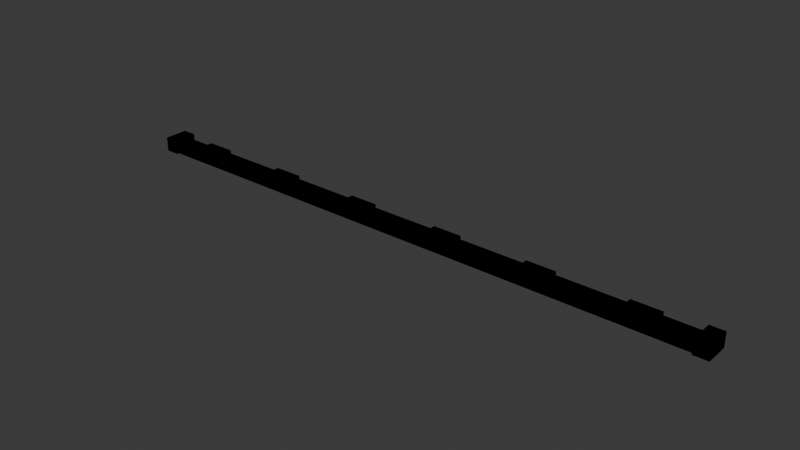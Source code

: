 # Source: KIT_Ilum_Fita_v01.blend  (saved by Blender 4.2.66; exported with 4.5.12 LTS)
import bpy
from mathutils import Matrix  # noqa: F401  (used for matrix-valued properties, if any)

bpy.ops.wm.read_factory_settings(use_empty=True)
scene = bpy.context.scene
scene.name = 'Scene'

# ---- collections
col_collection = bpy.data.collections.new('Collection'); scene.collection.children.link(col_collection)
col_kit_ilum_fita_v01 = bpy.data.collections.new('KIT_Ilum_Fita_v01'); scene.collection.children.link(col_kit_ilum_fita_v01)

# ---- materials (node trees are filled in below, after node groups)
mat_polyroom_pbr = bpy.data.materials.new('Polyroom_PBR')

# ---- material node trees
mat_polyroom_pbr.use_nodes = True; mat_polyroom_pbr.node_tree.nodes.clear()
_N = mat_polyroom_pbr.node_tree.nodes; _L = mat_polyroom_pbr.node_tree.links
n0 = _N.new('ShaderNodeOutputMaterial'); n0.name = 'Material Output'; n0.location = (0, 0)
n1 = _N.new('ShaderNodeBsdfPrincipled'); n1.name = 'Principled BSDF'; n1.location = (0, 0)
n2 = _N.new('ShaderNodeVertexColor'); n2.name = 'Color Attribute'; n2.location = (0, 0)
n2.layer_name = 'Color'
_L.new(n2.outputs[0], n1.inputs[0])
n0.is_active_output = True

# ---- world
world_world = bpy.data.worlds.new('World'); scene.world = world_world
world_world.use_nodes = True; world_world.node_tree.nodes.clear()
_N = world_world.node_tree.nodes; _L = world_world.node_tree.links
n0 = _N.new('ShaderNodeOutputWorld'); n0.name = 'World Output'; n0.location = (300, 300)
n1 = _N.new('ShaderNodeBackground'); n1.name = 'Background'; n1.location = (10, 300)
n1.inputs[0].default_value = (0.05088, 0.05088, 0.05088, 1.0)
_L.new(n1.outputs[0], n0.inputs[0])
n0.is_active_output = True
world_world.color = (0.05088, 0.05088, 0.05088)
world_world.sun_shadow_jitter_overblur = 0.0

# ---- meshes
me_kit_ilum_fita_v01 = bpy.data.meshes.new('KIT_Ilum_Fita_v01')
me_kit_ilum_fita_v01.from_pydata([(-0.6, -0.02, 0.0), (-0.6, -0.02, 0.02), (-0.6, 0.02, 0.0), (-0.6, 0.02, 0.02), (0.6, -0.02, 0.0), (0.6, -0.02, 0.02), (0.6, 0.02, 0.0), (0.6, 0.02, 0.02), (-0.53, -0.0125, 0.02), (-0.53, -0.0125, 0.032), (-0.53, 0.0125, 0.02), (-0.53, 0.0125, 0.032), (-0.47, -0.0125, 0.02), (-0.47, -0.0125, 0.032), (-0.47, 0.0125, 0.02), (-0.47, 0.0125, 0.032), (-0.33, -0.0125, 0.02), (-0.33, -0.0125, 0.032), (-0.33, 0.0125, 0.02), (-0.33, 0.0125, 0.032), (-0.27, -0.0125, 0.02), (-0.27, -0.0125, 0.032), (-0.27, 0.0125, 0.02), (-0.27, 0.0125, 0.032), (-0.13, -0.0125, 0.02), (-0.13, -0.0125, 0.032), (-0.13, 0.0125, 0.02), (-0.13, 0.0125, 0.032), (-0.07, -0.0125, 0.02), (-0.07, -0.0125, 0.032), (-0.07, 0.0125, 0.02), (-0.07, 0.0125, 0.032), (0.07, -0.0125, 0.02), (0.07, -0.0125, 0.032), (0.07, 0.0125, 0.02), (0.07, 0.0125, 0.032), (0.13, -0.0125, 0.02), (0.13, -0.0125, 0.032), (0.13, 0.0125, 0.02), (0.13, 0.0125, 0.032), (0.27, -0.0125, 0.02), (0.27, -0.0125, 0.032), (0.27, 0.0125, 0.02), (0.27, 0.0125, 0.032), (0.33, -0.0125, 0.02), (0.33, -0.0125, 0.032), (0.33, 0.0125, 0.02), (0.33, 0.0125, 0.032), (0.47, -0.0125, 0.02), (0.47, -0.0125, 0.032), (0.47, 0.0125, 0.02), (0.47, 0.0125, 0.032), (0.53, -0.0125, 0.02), (0.53, -0.0125, 0.032), (0.53, 0.0125, 0.02), (0.53, 0.0125, 0.032), (-0.63, -0.025, 9.313e-10), (-0.63, -0.025, 0.03), (-0.63, 0.025, 9.313e-10), (-0.63, 0.025, 0.03), (-0.6, -0.025, 9.313e-10), (-0.6, -0.025, 0.03), (-0.6, 0.025, 9.313e-10), (-0.6, 0.025, 0.03), (0.6, -0.025, 9.313e-10), (0.6, -0.025, 0.03), (0.6, 0.025, 9.313e-10), (0.6, 0.025, 0.03), (0.63, -0.025, 9.313e-10), (0.63, -0.025, 0.03), (0.63, 0.025, 9.313e-10), (0.63, 0.025, 0.03)], [], [(0, 1, 3, 2), (2, 3, 7, 6), (6, 7, 5, 4), (4, 5, 1, 0), (2, 6, 4, 0), (7, 3, 1, 5), (8, 9, 11, 10), (10, 11, 15, 14), (14, 15, 13, 12), (12, 13, 9, 8), (10, 14, 12, 8), (15, 11, 9, 13), (16, 17, 19, 18), (18, 19, 23, 22), (22, 23, 21, 20), (20, 21, 17, 16), (18, 22, 20, 16), (23, 19, 17, 21), (24, 25, 27, 26), (26, 27, 31, 30), (30, 31, 29, 28), (28, 29, 25, 24), (26, 30, 28, 24), (31, 27, 25, 29), (32, 33, 35, 34), (34, 35, 39, 38), (38, 39, 37, 36), (36, 37, 33, 32), (34, 38, 36, 32), (39, 35, 33, 37), (40, 41, 43, 42), (42, 43, 47, 46), (46, 47, 45, 44), (44, 45, 41, 40), (42, 46, 44, 40), (47, 43, 41, 45), (48, 49, 51, 50), (50, 51, 55, 54), (54, 55, 53, 52), (52, 53, 49, 48), (50, 54, 52, 48), (55, 51, 49, 53), (56, 57, 59, 58), (58, 59, 63, 62), (62, 63, 61, 60), (60, 61, 57, 56), (58, 62, 60, 56), (63, 59, 57, 61), (64, 65, 67, 66), (66, 67, 71, 70), (70, 71, 69, 68), (68, 69, 65, 64), (66, 70, 68, 64), (71, 67, 65, 69)])
_uv = me_kit_ilum_fita_v01.uv_layers.new(name='UVMap')
_uv.uv.foreach_set('vector', [0.001757, 0.001757, 0.001757, 0.001757, 0.03497, 0.001757, 0.03497, 0.001757, 0.03497, 0.001757, 0.03497, 0.001757, 0.03497, 0.9982, 0.03497, 0.9982, 0.03497, 0.9982, 0.03497, 0.9982, 0.001757, 0.9982, 0.001757, 0.9982, 0.001757, 0.9982, 0.001757, 0.9982, 0.001757, 0.001757, 0.001757, 0.001757, 0.03497, 0.001757, 0.03497, 0.9982, 0.001757, 0.9982, 0.001757, 0.001757, 0.0717, 0.001757, 0.0717, 0.9982, 0.03849, 0.9982, 0.03849, 0.001757, 0.07522, 0.001757, 0.07522, 0.001757, 0.09598, 0.001757, 0.09598, 0.001757, 0.09598, 0.001757, 0.09598, 0.001757, 0.09598, 0.05158, 0.09598, 0.05158, 0.09598, 0.05158, 0.09598, 0.05158, 0.07522, 0.05158, 0.07522, 0.05158, 0.07522, 0.05158, 0.07522, 0.05158, 0.07522, 0.001757, 0.07522, 0.001757, 0.09598, 0.001757, 0.09598, 0.05158, 0.07522, 0.05158, 0.07522, 0.001757, 0.09598, 0.0551, 0.09598, 0.1049, 0.07522, 0.1049, 0.07522, 0.0551, 0.07522, 0.1084, 0.07522, 0.1084, 0.09598, 0.1084, 0.09598, 0.1084, 0.09598, 0.1084, 0.09598, 0.1084, 0.09598, 0.1583, 0.09598, 0.1583, 0.09598, 0.1583, 0.09598, 0.1583, 0.07522, 0.1583, 0.07522, 0.1583, 0.07522, 0.1583, 0.07522, 0.1583, 0.07522, 0.1084, 0.07522, 0.1084, 0.09598, 0.1084, 0.09598, 0.1583, 0.07522, 0.1583, 0.07522, 0.1084, 0.09598, 0.1618, 0.09598, 0.2116, 0.07522, 0.2116, 0.07522, 0.1618, 0.07522, 0.2151, 0.07522, 0.2151, 0.09598, 0.2151, 0.09598, 0.2151, 0.09598, 0.2151, 0.09598, 0.2151, 0.09598, 0.2649, 0.09598, 0.2649, 0.09598, 0.2649, 0.09598, 0.2649, 0.07522, 0.2649, 0.07522, 0.2649, 0.07522, 0.2649, 0.07522, 0.2649, 0.07522, 0.2151, 0.07522, 0.2151, 0.09598, 0.2151, 0.09598, 0.2649, 0.07522, 0.2649, 0.07522, 0.2151, 0.09598, 0.2684, 0.09598, 0.3183, 0.07522, 0.3183, 0.07522, 0.2684, 0.07522, 0.3218, 0.07522, 0.3218, 0.09598, 0.3218, 0.09598, 0.3218, 0.09598, 0.3218, 0.09598, 0.3218, 0.09598, 0.3716, 0.09598, 0.3716, 0.09598, 0.3716, 0.09598, 0.3716, 0.07522, 0.3716, 0.07522, 0.3716, 0.07522, 0.3716, 0.07522, 0.3716, 0.07522, 0.3218, 0.07522, 0.3218, 0.09598, 0.3218, 0.09598, 0.3716, 0.07522, 0.3716, 0.07522, 0.3218, 0.09598, 0.3751, 0.09598, 0.4249, 0.07522, 0.4249, 0.07522, 0.3751, 0.07522, 0.4285, 0.07522, 0.4285, 0.09598, 0.4285, 0.09598, 0.4285, 0.09598, 0.4285, 0.09598, 0.4285, 0.09598, 0.4783, 0.09598, 0.4783, 0.09598, 0.4783, 0.09598, 0.4783, 0.07522, 0.4783, 0.07522, 0.4783, 0.07522, 0.4783, 0.07522, 0.4783, 0.07522, 0.4285, 0.07522, 0.4285, 0.09598, 0.4285, 0.09598, 0.4783, 0.07522, 0.4783, 0.07522, 0.4285, 0.09598, 0.4818, 0.09598, 0.5316, 0.07522, 0.5316, 0.07522, 0.4818, 0.07522, 0.5351, 0.07522, 0.5351, 0.09598, 0.5351, 0.09598, 0.5351, 0.09598, 0.5351, 0.09598, 0.5351, 0.09598, 0.585, 0.09598, 0.585, 0.09598, 0.585, 0.09598, 0.585, 0.07522, 0.585, 0.07522, 0.585, 0.07522, 0.585, 0.07522, 0.585, 0.07522, 0.5351, 0.07522, 0.5351, 0.09598, 0.5351, 0.09598, 0.585, 0.07522, 0.585, 0.07522, 0.5351, 0.09598, 0.5885, 0.09598, 0.6383, 0.07522, 0.6383, 0.07522, 0.5885, 0.1001, 0.6418, 0.1001, 0.6418, 0.1001, 0.6833, 0.1001, 0.6833, 0.1001, 0.6833, 0.1001, 0.6833, 0.07522, 0.6833, 0.07522, 0.6833, 0.07522, 0.6833, 0.07522, 0.6833, 0.07522, 0.6418, 0.07522, 0.6418, 0.07522, 0.6418, 0.07522, 0.6418, 0.1001, 0.6418, 0.1001, 0.6418, 0.1001, 0.6833, 0.07522, 0.6833, 0.07522, 0.6418, 0.1001, 0.6418, 0.1001, 0.7284, 0.07522, 0.7284, 0.07522, 0.6868, 0.1001, 0.6868, 0.1001, 0.7319, 0.1001, 0.7319, 0.1001, 0.7734, 0.1001, 0.7734, 0.1001, 0.7734, 0.1001, 0.7734, 0.07522, 0.7734, 0.07522, 0.7734, 0.07522, 0.7734, 0.07522, 0.7734, 0.07522, 0.7319, 0.07522, 0.7319, 0.07522, 0.7319, 0.07522, 0.7319, 0.1001, 0.7319, 0.1001, 0.7319, 0.1001, 0.7734, 0.07522, 0.7734, 0.07522, 0.7319, 0.1001, 0.7319, 0.1001, 0.8184, 0.07522, 0.8184, 0.07522, 0.7769, 0.1001, 0.7769])
_ca = me_kit_ilum_fita_v01.color_attributes.new('Color', 'FLOAT_COLOR', 'POINT')
_ca.data.foreach_set('color', [0.32, 0.32, 0.34, 1.0, 0.32, 0.32, 0.34, 1.0, 0.32, 0.32, 0.34, 1.0, 0.32, 0.32, 0.34, 1.0, 0.32, 0.32, 0.34, 1.0, 0.32, 0.32, 0.34, 1.0, 0.32, 0.32, 0.34, 1.0, 0.32, 0.32, 0.34, 1.0, 0.85, 0.92, 1.0, 1.0, 0.85, 0.92, 1.0, 1.0, 0.85, 0.92, 1.0, 1.0, 0.85, 0.92, 1.0, 1.0, 0.85, 0.92, 1.0, 1.0, 0.85, 0.92, 1.0, 1.0, 0.85, 0.92, 1.0, 1.0, 0.85, 0.92, 1.0, 1.0, 0.85, 0.92, 1.0, 1.0, 0.85, 0.92, 1.0, 1.0, 0.85, 0.92, 1.0, 1.0, 0.85, 0.92, 1.0, 1.0, 0.85, 0.92, 1.0, 1.0, 0.85, 0.92, 1.0, 1.0, 0.85, 0.92, 1.0, 1.0, 0.85, 0.92, 1.0, 1.0, 0.85, 0.92, 1.0, 1.0, 0.85, 0.92, 1.0, 1.0, 0.85, 0.92, 1.0, 1.0, 0.85, 0.92, 1.0, 1.0, 0.85, 0.92, 1.0, 1.0, 0.85, 0.92, 1.0, 1.0, 0.85, 0.92, 1.0, 1.0, 0.85, 0.92, 1.0, 1.0, 0.85, 0.92, 1.0, 1.0, 0.85, 0.92, 1.0, 1.0, 0.85, 0.92, 1.0, 1.0, 0.85, 0.92, 1.0, 1.0, 0.85, 0.92, 1.0, 1.0, 0.85, 0.92, 1.0, 1.0, 0.85, 0.92, 1.0, 1.0, 0.85, 0.92, 1.0, 1.0, 0.85, 0.92, 1.0, 1.0, 0.85, 0.92, 1.0, 1.0, 0.85, 0.92, 1.0, 1.0, 0.85, 0.92, 1.0, 1.0, 0.85, 0.92, 1.0, 1.0, 0.85, 0.92, 1.0, 1.0, 0.85, 0.92, 1.0, 1.0, 0.85, 0.92, 1.0, 1.0, 0.85, 0.92, 1.0, 1.0, 0.85, 0.92, 1.0, 1.0, 0.85, 0.92, 1.0, 1.0, 0.85, 0.92, 1.0, 1.0, 0.85, 0.92, 1.0, 1.0, 0.85, 0.92, 1.0, 1.0, 0.85, 0.92, 1.0, 1.0, 0.85, 0.92, 1.0, 1.0, 0.13, 0.13, 0.14, 1.0, 0.13, 0.13, 0.14, 1.0, 0.13, 0.13, 0.14, 1.0, 0.13, 0.13, 0.14, 1.0, 0.13, 0.13, 0.14, 1.0, 0.13, 0.13, 0.14, 1.0, 0.13, 0.13, 0.14, 1.0, 0.13, 0.13, 0.14, 1.0, 0.13, 0.13, 0.14, 1.0, 0.13, 0.13, 0.14, 1.0, 0.13, 0.13, 0.14, 1.0, 0.13, 0.13, 0.14, 1.0, 0.13, 0.13, 0.14, 1.0, 0.13, 0.13, 0.14, 1.0, 0.13, 0.13, 0.14, 1.0, 0.13, 0.13, 0.14, 1.0])
me_kit_ilum_fita_v01.materials.append(mat_polyroom_pbr)
me_kit_ilum_fita_v01.update()

# ---- objects
ob_kit_ilum_fita_v01 = bpy.data.objects.new('KIT_Ilum_Fita_v01', me_kit_ilum_fita_v01)

# ---- transforms, parenting, visibility, modifiers, constraints
ob_kit_ilum_fita_v01.location = (0.0, 0.0, 0.0)

# ---- collection membership
col_kit_ilum_fita_v01.objects.link(ob_kit_ilum_fita_v01)

# ---- scene / render settings (as saved in the file)
scene.frame_start = 1; scene.frame_end = 250; scene.frame_set(1)
scene.render.engine = 'BLENDER_EEVEE_NEXT'
bpy.context.view_layer.update()

# ---- added for rendering (the .blend has no active camera and no usable light): camera, sun
cam_auto = bpy.data.cameras.new('AutoCamera')
cam_auto.lens = 50.0
cam_auto.sensor_width = 36.0
cam_auto.clip_end = 1000.0
ob_auto_camera = bpy.data.objects.new('AutoCamera', cam_auto)
scene.collection.objects.link(ob_auto_camera)
ob_auto_camera.location = (1.16708, -1.40049, 0.949661)
ob_auto_camera.rotation_euler = (1.09748, -7.21219e-08, 0.694738)
scene.camera = ob_auto_camera
light_auto_sun = bpy.data.lights.new('AutoSun', 'SUN')
light_auto_sun.energy = 3.0
light_auto_sun.angle = 0.0523599
ob_auto_sun = bpy.data.objects.new('AutoSun', light_auto_sun)
scene.collection.objects.link(ob_auto_sun)
ob_auto_sun.rotation_euler = (0.872665, 0.174533, 0.523599)
bpy.context.view_layer.update()
